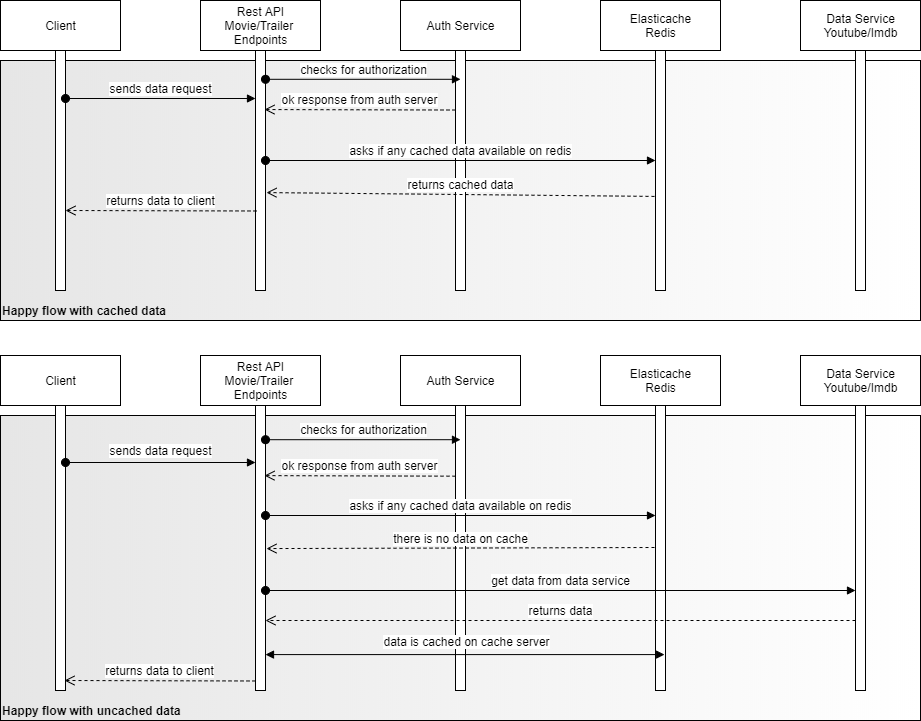

The diagram above was exported from draw.io. Its source (the exported page's mxGraphModel, read from the mxfile embedded in the PNG):
<mxGraphModel dx="1382" dy="774" grid="1" gridSize="10" guides="1" tooltips="1" connect="1" arrows="1" fold="1" page="1" pageScale="1" pageWidth="827" pageHeight="1169" math="0" shadow="0">
  <root>
    <mxCell id="0" />
    <mxCell id="1" parent="0" />
    <mxCell id="2" value="Happy flow with cached data" style="rounded=0;whiteSpace=wrap;html=1;fillColor=#E6E6E6;gradientColor=#ffffff;gradientDirection=east;align=left;verticalAlign=bottom;fontStyle=1" vertex="1" parent="1">
      <mxGeometry x="80" y="130" width="920" height="260" as="geometry" />
    </mxCell>
    <mxCell id="3" value="Client" style="html=1;" vertex="1" parent="1">
      <mxGeometry x="80" y="70" width="120" height="50" as="geometry" />
    </mxCell>
    <mxCell id="4" value="" style="html=1;points=[];perimeter=orthogonalPerimeter;" vertex="1" parent="1">
      <mxGeometry x="135" y="120" width="10" height="240" as="geometry" />
    </mxCell>
    <mxCell id="5" value="Rest API&lt;br&gt;Movie/Trailer &lt;br&gt;Endpoints" style="html=1;" vertex="1" parent="1">
      <mxGeometry x="280" y="70" width="120" height="50" as="geometry" />
    </mxCell>
    <mxCell id="6" value="Auth Service" style="html=1;" vertex="1" parent="1">
      <mxGeometry x="480" y="70" width="120" height="50" as="geometry" />
    </mxCell>
    <mxCell id="7" value="" style="html=1;points=[];perimeter=orthogonalPerimeter;" vertex="1" parent="1">
      <mxGeometry x="335" y="120" width="10" height="240" as="geometry" />
    </mxCell>
    <mxCell id="8" value="" style="html=1;points=[];perimeter=orthogonalPerimeter;" vertex="1" parent="1">
      <mxGeometry x="535" y="120" width="10" height="240" as="geometry" />
    </mxCell>
    <mxCell id="9" value="sends data request" style="html=1;verticalAlign=bottom;startArrow=oval;startFill=1;endArrow=block;startSize=8;exitX=1;exitY=0.2;exitDx=0;exitDy=0;exitPerimeter=0;fontSize=12;" edge="1" source="4" target="7" parent="1">
      <mxGeometry width="60" relative="1" as="geometry">
        <mxPoint x="190" y="150" as="sourcePoint" />
        <mxPoint x="250" y="150" as="targetPoint" />
      </mxGeometry>
    </mxCell>
    <mxCell id="10" value="Elasticache&lt;br&gt;Redis" style="html=1;" vertex="1" parent="1">
      <mxGeometry x="680" y="70" width="120" height="50" as="geometry" />
    </mxCell>
    <mxCell id="11" value="" style="html=1;points=[];perimeter=orthogonalPerimeter;" vertex="1" parent="1">
      <mxGeometry x="735" y="120" width="10" height="240" as="geometry" />
    </mxCell>
    <mxCell id="12" value="Data Service&lt;br&gt;Youtube/Imdb" style="html=1;" vertex="1" parent="1">
      <mxGeometry x="880" y="70" width="120" height="50" as="geometry" />
    </mxCell>
    <mxCell id="13" value="" style="html=1;points=[];perimeter=orthogonalPerimeter;" vertex="1" parent="1">
      <mxGeometry x="935" y="120" width="10" height="240" as="geometry" />
    </mxCell>
    <mxCell id="14" value="checks for authorization" style="html=1;verticalAlign=bottom;startArrow=oval;startFill=1;endArrow=block;startSize=8;entryX=0.5;entryY=0.12;entryDx=0;entryDy=0;entryPerimeter=0;fontSize=12;" edge="1" source="7" target="8" parent="1">
      <mxGeometry width="60" relative="1" as="geometry">
        <mxPoint x="350" y="160" as="sourcePoint" />
        <mxPoint x="410" y="160" as="targetPoint" />
      </mxGeometry>
    </mxCell>
    <mxCell id="15" value="ok response from auth server" style="html=1;verticalAlign=bottom;endArrow=open;dashed=1;endSize=8;exitX=0;exitY=0.248;exitDx=0;exitDy=0;exitPerimeter=0;entryX=0.9;entryY=0.246;entryDx=0;entryDy=0;entryPerimeter=0;fontSize=12;" edge="1" source="8" target="7" parent="1">
      <mxGeometry relative="1" as="geometry">
        <mxPoint x="510" y="186" as="sourcePoint" />
        <mxPoint x="370" y="186" as="targetPoint" />
      </mxGeometry>
    </mxCell>
    <mxCell id="16" value="asks if any cached data available on redis" style="html=1;verticalAlign=bottom;startArrow=oval;startFill=1;endArrow=block;startSize=8;fontSize=12;" edge="1" target="11" parent="1">
      <mxGeometry width="60" relative="1" as="geometry">
        <mxPoint x="345" y="230" as="sourcePoint" />
        <mxPoint x="405" y="230" as="targetPoint" />
      </mxGeometry>
    </mxCell>
    <mxCell id="17" value="returns cached data" style="html=1;verticalAlign=bottom;endArrow=open;dashed=1;endSize=8;entryX=1.1;entryY=0.592;entryDx=0;entryDy=0;entryPerimeter=0;exitX=-0.1;exitY=0.608;exitDx=0;exitDy=0;exitPerimeter=0;fontSize=12;" edge="1" source="11" target="7" parent="1">
      <mxGeometry relative="1" as="geometry">
        <mxPoint x="736" y="262" as="sourcePoint" />
        <mxPoint x="545" y="259.99999999999994" as="targetPoint" />
      </mxGeometry>
    </mxCell>
    <mxCell id="18" value="returns data to client" style="html=1;verticalAlign=bottom;endArrow=open;dashed=1;endSize=8;exitX=0;exitY=0.248;exitDx=0;exitDy=0;exitPerimeter=0;entryX=0.9;entryY=0.246;entryDx=0;entryDy=0;entryPerimeter=0;fontSize=12;" edge="1" parent="1">
      <mxGeometry relative="1" as="geometry">
        <mxPoint x="336" y="280.48" as="sourcePoint" />
        <mxPoint x="145" y="280" as="targetPoint" />
      </mxGeometry>
    </mxCell>
    <mxCell id="19" value="Happy flow with uncached data" style="rounded=0;whiteSpace=wrap;html=1;fillColor=#E6E6E6;gradientColor=#ffffff;gradientDirection=east;align=left;verticalAlign=bottom;fontStyle=1" vertex="1" parent="1">
      <mxGeometry x="80" y="485" width="920" height="305" as="geometry" />
    </mxCell>
    <mxCell id="20" value="Client" style="html=1;" vertex="1" parent="1">
      <mxGeometry x="80" y="425" width="120" height="50" as="geometry" />
    </mxCell>
    <mxCell id="21" value="" style="html=1;points=[];perimeter=orthogonalPerimeter;" vertex="1" parent="1">
      <mxGeometry x="135" y="475" width="10" height="285" as="geometry" />
    </mxCell>
    <mxCell id="22" value="Rest API&lt;br&gt;Movie/Trailer &lt;br&gt;Endpoints" style="html=1;" vertex="1" parent="1">
      <mxGeometry x="280" y="425" width="120" height="50" as="geometry" />
    </mxCell>
    <mxCell id="23" value="Auth Service" style="html=1;" vertex="1" parent="1">
      <mxGeometry x="480" y="425" width="120" height="50" as="geometry" />
    </mxCell>
    <mxCell id="24" value="" style="html=1;points=[];perimeter=orthogonalPerimeter;" vertex="1" parent="1">
      <mxGeometry x="335" y="475" width="10" height="285" as="geometry" />
    </mxCell>
    <mxCell id="25" value="" style="html=1;points=[];perimeter=orthogonalPerimeter;" vertex="1" parent="1">
      <mxGeometry x="535" y="475" width="10" height="285" as="geometry" />
    </mxCell>
    <mxCell id="26" value="sends data request" style="html=1;verticalAlign=bottom;startArrow=oval;startFill=1;endArrow=block;startSize=8;exitX=1;exitY=0.2;exitDx=0;exitDy=0;exitPerimeter=0;spacingTop=2;spacingBottom=2;spacingLeft=2;spacing=2;spacingRight=2;fontSize=12;" edge="1" source="21" target="24" parent="1">
      <mxGeometry width="60" relative="1" as="geometry">
        <mxPoint x="190" y="505" as="sourcePoint" />
        <mxPoint x="250" y="505" as="targetPoint" />
      </mxGeometry>
    </mxCell>
    <mxCell id="27" value="Elasticache&lt;br&gt;Redis" style="html=1;" vertex="1" parent="1">
      <mxGeometry x="680" y="425" width="120" height="50" as="geometry" />
    </mxCell>
    <mxCell id="28" value="" style="html=1;points=[];perimeter=orthogonalPerimeter;" vertex="1" parent="1">
      <mxGeometry x="735" y="475" width="10" height="285" as="geometry" />
    </mxCell>
    <mxCell id="29" value="Data Service&lt;br&gt;Youtube/Imdb" style="html=1;" vertex="1" parent="1">
      <mxGeometry x="880" y="425" width="120" height="50" as="geometry" />
    </mxCell>
    <mxCell id="30" value="" style="html=1;points=[];perimeter=orthogonalPerimeter;" vertex="1" parent="1">
      <mxGeometry x="935" y="475" width="10" height="285" as="geometry" />
    </mxCell>
    <mxCell id="31" value="checks for authorization" style="html=1;verticalAlign=bottom;startArrow=oval;startFill=1;endArrow=block;startSize=8;entryX=0.5;entryY=0.12;entryDx=0;entryDy=0;entryPerimeter=0;fontSize=12;" edge="1" source="24" target="25" parent="1">
      <mxGeometry width="60" relative="1" as="geometry">
        <mxPoint x="350" y="515" as="sourcePoint" />
        <mxPoint x="410" y="515" as="targetPoint" />
      </mxGeometry>
    </mxCell>
    <mxCell id="32" value="ok response from auth server" style="html=1;verticalAlign=bottom;endArrow=open;dashed=1;endSize=8;exitX=0;exitY=0.248;exitDx=0;exitDy=0;exitPerimeter=0;entryX=0.9;entryY=0.246;entryDx=0;entryDy=0;entryPerimeter=0;fontSize=12;" edge="1" source="25" target="24" parent="1">
      <mxGeometry relative="1" as="geometry">
        <mxPoint x="510" y="541" as="sourcePoint" />
        <mxPoint x="370" y="541" as="targetPoint" />
      </mxGeometry>
    </mxCell>
    <mxCell id="33" value="asks if any cached data available on redis" style="html=1;verticalAlign=bottom;startArrow=oval;startFill=1;endArrow=block;startSize=8;fontSize=12;" edge="1" target="28" parent="1">
      <mxGeometry width="60" relative="1" as="geometry">
        <mxPoint x="345" y="585" as="sourcePoint" />
        <mxPoint x="405" y="585" as="targetPoint" />
      </mxGeometry>
    </mxCell>
    <mxCell id="34" value="there is no data on cache" style="html=1;verticalAlign=bottom;endArrow=open;dashed=1;endSize=8;entryX=1.1;entryY=0.502;entryDx=0;entryDy=0;entryPerimeter=0;fontSize=12;" edge="1" target="24" parent="1">
      <mxGeometry relative="1" as="geometry">
        <mxPoint x="734" y="617" as="sourcePoint" />
        <mxPoint x="545" y="615" as="targetPoint" />
      </mxGeometry>
    </mxCell>
    <mxCell id="35" value="returns data to client" style="html=1;verticalAlign=bottom;endArrow=open;dashed=1;endSize=8;exitX=0;exitY=0.248;exitDx=0;exitDy=0;exitPerimeter=0;entryX=0.9;entryY=0.246;entryDx=0;entryDy=0;entryPerimeter=0;fontSize=12;" edge="1" parent="1">
      <mxGeometry relative="1" as="geometry">
        <mxPoint x="335" y="750.48" as="sourcePoint" />
        <mxPoint x="144" y="750" as="targetPoint" />
      </mxGeometry>
    </mxCell>
    <mxCell id="36" value="get data from data service" style="html=1;verticalAlign=bottom;startArrow=oval;startFill=1;endArrow=block;startSize=8;fontSize=12;" edge="1" target="30" parent="1">
      <mxGeometry width="60" relative="1" as="geometry">
        <mxPoint x="345" y="660" as="sourcePoint" />
        <mxPoint x="735" y="660" as="targetPoint" />
      </mxGeometry>
    </mxCell>
    <mxCell id="37" value="returns data" style="html=1;verticalAlign=bottom;endArrow=open;dashed=1;endSize=8;fontSize=12;" edge="1" target="24" parent="1">
      <mxGeometry relative="1" as="geometry">
        <mxPoint x="935" y="690" as="sourcePoint" />
        <mxPoint x="547" y="690.0799999999999" as="targetPoint" />
      </mxGeometry>
    </mxCell>
    <mxCell id="38" value="" style="endArrow=block;startArrow=block;endFill=1;startFill=1;html=1;fontSize=12;entryX=0.9;entryY=0.874;entryDx=0;entryDy=0;entryPerimeter=0;" edge="1" source="24" target="28" parent="1">
      <mxGeometry width="160" relative="1" as="geometry">
        <mxPoint x="430" y="720" as="sourcePoint" />
        <mxPoint x="590" y="720" as="targetPoint" />
      </mxGeometry>
    </mxCell>
    <mxCell id="39" value="data is cached on cache server" style="edgeLabel;html=1;align=center;verticalAlign=middle;resizable=0;points=[];fontSize=12;" vertex="1" connectable="0" parent="38">
      <mxGeometry x="0.183" y="-1" relative="1" as="geometry">
        <mxPoint x="-36" y="-15.09" as="offset" />
      </mxGeometry>
    </mxCell>
  </root>
</mxGraphModel>